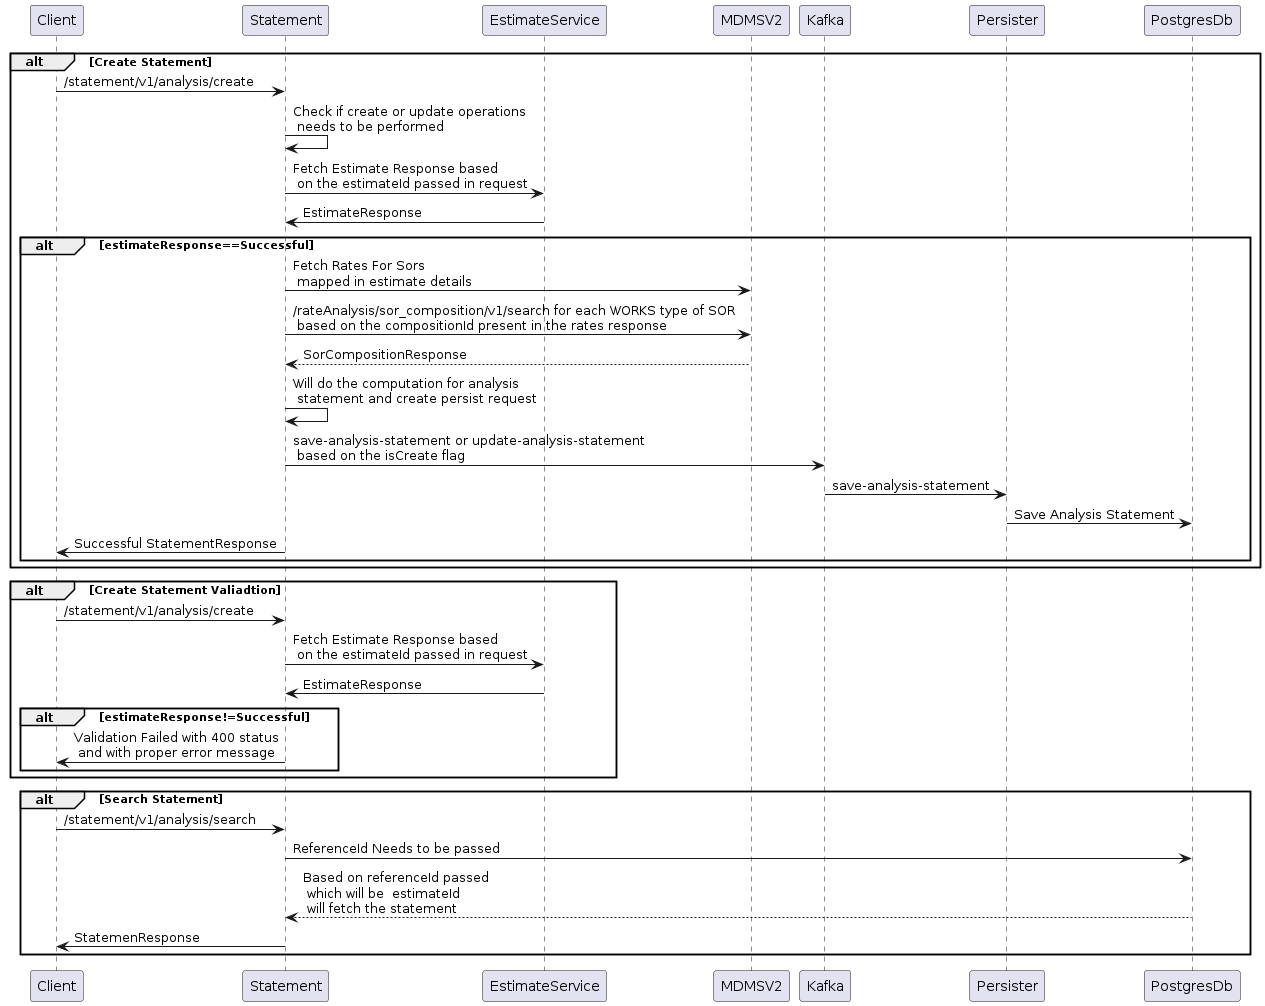

The diagram above was rendered by PlantUML. Its source (embedded in the PNG):
@startuml Analysis Statement
alt Create Statement
Client -> Statement: /statement/v1/analysis/create
Statement -> Statement: Check if create or update operations\n needs to be performed
Statement -> EstimateService: Fetch Estimate Response based\n on the estimateId passed in request
EstimateService-> Statement: EstimateResponse
    alt estimateResponse==Successful
        Statement -> MDMSV2: Fetch Rates For Sors\n mapped in estimate details
        Statement -> MDMSV2:/rateAnalysis/sor_composition/v1/search for each WORKS type of SOR\n based on the compositionId present in the rates response
        MDMSV2 --> Statement: SorCompositionResponse
        Statement->Statement: Will do the computation for analysis\n statement and create persist request
        Statement-> Kafka: save-analysis-statement or update-analysis-statement \n based on the isCreate flag
        Kafka->Persister: save-analysis-statement
        Persister-> PostgresDb: Save Analysis Statement
        Statement-> Client: Successful StatementResponse       
    end    

  
end
alt Create Statement Valiadtion
Client -> Statement: /statement/v1/analysis/create
Statement -> EstimateService: Fetch Estimate Response based\n on the estimateId passed in request
EstimateService-> Statement: EstimateResponse
    alt estimateResponse!=Successful
        Statement-> Client : Validation Failed with 400 status\n and with proper error message
    end 

end

alt Search Statement
Client ->Statement: /statement/v1/analysis/search
Statement -> PostgresDb: ReferenceId Needs to be passed
PostgresDb--> Statement:Based on referenceId passed\n which will be  estimateId \n will fetch the statement    
Statement ->Client: StatemenResponse
end

@enduml